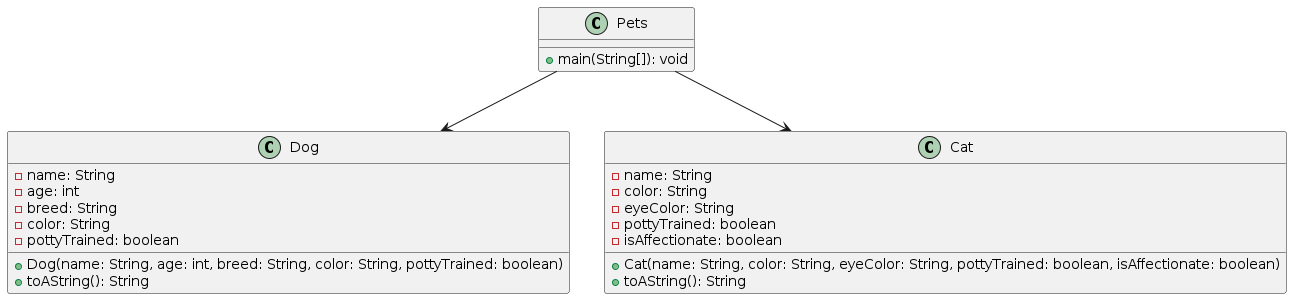

The diagram above was rendered by PlantUML. Its source (embedded in the PNG):
@startuml classDiagram
class Pets {
    +main(String[]): void
}

class Dog {
    -name: String
    -age: int
    -breed: String
    -color: String
    -pottyTrained: boolean
    +Dog(name: String, age: int, breed: String, color: String, pottyTrained: boolean)
    +toAString(): String
}

class Cat {
    -name: String
    -color: String
    -eyeColor: String
    -pottyTrained: boolean
    -isAffectionate: boolean
    +Cat(name: String, color: String, eyeColor: String, pottyTrained: boolean, isAffectionate: boolean)
    +toAString(): String
}

Pets --> Dog
Pets --> Cat
@enduml